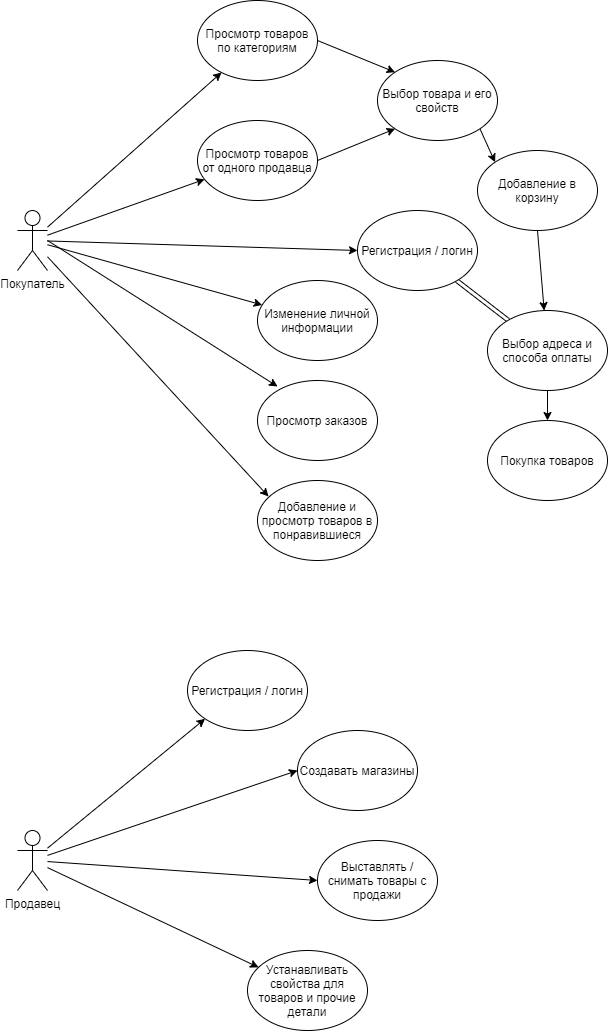

The diagram above was exported from draw.io. Its source (the exported page's mxGraphModel, read from the mxfile embedded in the PNG):
<mxGraphModel dx="1374" dy="765" grid="1" gridSize="10" guides="1" tooltips="1" connect="1" arrows="1" fold="1" page="1" pageScale="1" pageWidth="850" pageHeight="1100" background="#ffffff" math="0" shadow="0">
  <root>
    <mxCell id="0" />
    <mxCell id="1" parent="0" />
    <mxCell id="_ZW5mnIiuE5uIfTJkgEU-9" style="edgeStyle=none;rounded=0;orthogonalLoop=1;jettySize=auto;html=1;" edge="1" parent="1" source="_ZW5mnIiuE5uIfTJkgEU-1" target="_ZW5mnIiuE5uIfTJkgEU-2">
      <mxGeometry relative="1" as="geometry" />
    </mxCell>
    <mxCell id="_ZW5mnIiuE5uIfTJkgEU-10" style="edgeStyle=none;rounded=0;orthogonalLoop=1;jettySize=auto;html=1;" edge="1" parent="1" source="_ZW5mnIiuE5uIfTJkgEU-1" target="_ZW5mnIiuE5uIfTJkgEU-3">
      <mxGeometry relative="1" as="geometry" />
    </mxCell>
    <mxCell id="_ZW5mnIiuE5uIfTJkgEU-17" style="edgeStyle=none;rounded=0;orthogonalLoop=1;jettySize=auto;html=1;" edge="1" parent="1" source="_ZW5mnIiuE5uIfTJkgEU-1" target="_ZW5mnIiuE5uIfTJkgEU-7">
      <mxGeometry relative="1" as="geometry" />
    </mxCell>
    <mxCell id="_ZW5mnIiuE5uIfTJkgEU-19" style="edgeStyle=none;rounded=0;orthogonalLoop=1;jettySize=auto;html=1;entryX=0;entryY=0.5;entryDx=0;entryDy=0;" edge="1" parent="1" source="_ZW5mnIiuE5uIfTJkgEU-1" target="_ZW5mnIiuE5uIfTJkgEU-5">
      <mxGeometry relative="1" as="geometry" />
    </mxCell>
    <mxCell id="_ZW5mnIiuE5uIfTJkgEU-30" style="edgeStyle=none;rounded=0;orthogonalLoop=1;jettySize=auto;html=1;entryX=0.092;entryY=0.2;entryDx=0;entryDy=0;entryPerimeter=0;" edge="1" parent="1" source="_ZW5mnIiuE5uIfTJkgEU-1" target="_ZW5mnIiuE5uIfTJkgEU-24">
      <mxGeometry relative="1" as="geometry" />
    </mxCell>
    <mxCell id="_ZW5mnIiuE5uIfTJkgEU-1" value="Покупатель" style="shape=umlActor;verticalLabelPosition=bottom;verticalAlign=top;html=1;outlineConnect=0;" vertex="1" parent="1">
      <mxGeometry x="110" y="320" width="30" height="60" as="geometry" />
    </mxCell>
    <mxCell id="_ZW5mnIiuE5uIfTJkgEU-11" style="edgeStyle=none;rounded=0;orthogonalLoop=1;jettySize=auto;html=1;exitX=1;exitY=1;exitDx=0;exitDy=0;entryX=0;entryY=0;entryDx=0;entryDy=0;" edge="1" parent="1" source="_ZW5mnIiuE5uIfTJkgEU-15" target="_ZW5mnIiuE5uIfTJkgEU-6">
      <mxGeometry relative="1" as="geometry" />
    </mxCell>
    <mxCell id="_ZW5mnIiuE5uIfTJkgEU-2" value="Просмотр товаров по категориям" style="ellipse;whiteSpace=wrap;html=1;" vertex="1" parent="1">
      <mxGeometry x="290" y="110" width="120" height="80" as="geometry" />
    </mxCell>
    <mxCell id="_ZW5mnIiuE5uIfTJkgEU-12" style="edgeStyle=none;rounded=0;orthogonalLoop=1;jettySize=auto;html=1;exitX=1;exitY=0.5;exitDx=0;exitDy=0;entryX=0;entryY=1;entryDx=0;entryDy=0;" edge="1" parent="1" source="_ZW5mnIiuE5uIfTJkgEU-3" target="_ZW5mnIiuE5uIfTJkgEU-15">
      <mxGeometry relative="1" as="geometry" />
    </mxCell>
    <mxCell id="_ZW5mnIiuE5uIfTJkgEU-3" value="Просмотр товаров от одного продавца" style="ellipse;whiteSpace=wrap;html=1;" vertex="1" parent="1">
      <mxGeometry x="290" y="230" width="120" height="80" as="geometry" />
    </mxCell>
    <mxCell id="_ZW5mnIiuE5uIfTJkgEU-4" value="Покупка товаров" style="ellipse;whiteSpace=wrap;html=1;" vertex="1" parent="1">
      <mxGeometry x="580" y="530" width="120" height="80" as="geometry" />
    </mxCell>
    <mxCell id="_ZW5mnIiuE5uIfTJkgEU-28" style="edgeStyle=none;shape=link;rounded=0;orthogonalLoop=1;jettySize=auto;html=1;" edge="1" parent="1" source="_ZW5mnIiuE5uIfTJkgEU-5" target="_ZW5mnIiuE5uIfTJkgEU-25">
      <mxGeometry relative="1" as="geometry" />
    </mxCell>
    <mxCell id="_ZW5mnIiuE5uIfTJkgEU-5" value="Регистрация / логин" style="ellipse;whiteSpace=wrap;html=1;" vertex="1" parent="1">
      <mxGeometry x="450" y="320" width="120" height="80" as="geometry" />
    </mxCell>
    <mxCell id="_ZW5mnIiuE5uIfTJkgEU-27" style="edgeStyle=none;rounded=0;orthogonalLoop=1;jettySize=auto;html=1;exitX=0.5;exitY=1;exitDx=0;exitDy=0;" edge="1" parent="1" source="_ZW5mnIiuE5uIfTJkgEU-6" target="_ZW5mnIiuE5uIfTJkgEU-25">
      <mxGeometry relative="1" as="geometry" />
    </mxCell>
    <mxCell id="_ZW5mnIiuE5uIfTJkgEU-6" value="Добавление в корзину" style="ellipse;whiteSpace=wrap;html=1;" vertex="1" parent="1">
      <mxGeometry x="570" y="260" width="120" height="80" as="geometry" />
    </mxCell>
    <mxCell id="_ZW5mnIiuE5uIfTJkgEU-23" style="edgeStyle=none;rounded=0;orthogonalLoop=1;jettySize=auto;html=1;entryX=0.167;entryY=0.075;entryDx=0;entryDy=0;entryPerimeter=0;" edge="1" parent="1" target="_ZW5mnIiuE5uIfTJkgEU-21">
      <mxGeometry relative="1" as="geometry">
        <mxPoint x="140" y="350" as="sourcePoint" />
      </mxGeometry>
    </mxCell>
    <mxCell id="_ZW5mnIiuE5uIfTJkgEU-7" value="Изменение личной информации" style="ellipse;whiteSpace=wrap;html=1;" vertex="1" parent="1">
      <mxGeometry x="350" y="390" width="120" height="80" as="geometry" />
    </mxCell>
    <mxCell id="_ZW5mnIiuE5uIfTJkgEU-15" value="Выбор товара и его свойств" style="ellipse;whiteSpace=wrap;html=1;" vertex="1" parent="1">
      <mxGeometry x="470" y="170" width="120" height="80" as="geometry" />
    </mxCell>
    <mxCell id="_ZW5mnIiuE5uIfTJkgEU-16" style="edgeStyle=none;rounded=0;orthogonalLoop=1;jettySize=auto;html=1;exitX=1;exitY=0.5;exitDx=0;exitDy=0;entryX=0;entryY=0;entryDx=0;entryDy=0;" edge="1" parent="1" source="_ZW5mnIiuE5uIfTJkgEU-2" target="_ZW5mnIiuE5uIfTJkgEU-15">
      <mxGeometry relative="1" as="geometry">
        <mxPoint x="410" y="150" as="sourcePoint" />
        <mxPoint x="577.5735931288073" y="251.7157287525381" as="targetPoint" />
      </mxGeometry>
    </mxCell>
    <mxCell id="_ZW5mnIiuE5uIfTJkgEU-21" value="Просмотр заказов" style="ellipse;whiteSpace=wrap;html=1;" vertex="1" parent="1">
      <mxGeometry x="350" y="490" width="120" height="80" as="geometry" />
    </mxCell>
    <mxCell id="_ZW5mnIiuE5uIfTJkgEU-24" value="Добавление и просмотр&amp;nbsp;товаров в понравившиеся" style="ellipse;whiteSpace=wrap;html=1;" vertex="1" parent="1">
      <mxGeometry x="350" y="590" width="120" height="80" as="geometry" />
    </mxCell>
    <mxCell id="_ZW5mnIiuE5uIfTJkgEU-29" style="edgeStyle=none;rounded=0;orthogonalLoop=1;jettySize=auto;html=1;" edge="1" parent="1" source="_ZW5mnIiuE5uIfTJkgEU-25" target="_ZW5mnIiuE5uIfTJkgEU-4">
      <mxGeometry relative="1" as="geometry" />
    </mxCell>
    <mxCell id="_ZW5mnIiuE5uIfTJkgEU-25" value="Выбор адреса и способа оплаты" style="ellipse;whiteSpace=wrap;html=1;" vertex="1" parent="1">
      <mxGeometry x="580" y="420" width="120" height="80" as="geometry" />
    </mxCell>
    <mxCell id="_ZW5mnIiuE5uIfTJkgEU-34" style="edgeStyle=none;rounded=0;orthogonalLoop=1;jettySize=auto;html=1;entryX=0;entryY=1;entryDx=0;entryDy=0;" edge="1" parent="1" source="_ZW5mnIiuE5uIfTJkgEU-31" target="_ZW5mnIiuE5uIfTJkgEU-32">
      <mxGeometry relative="1" as="geometry" />
    </mxCell>
    <mxCell id="_ZW5mnIiuE5uIfTJkgEU-38" style="edgeStyle=none;rounded=0;orthogonalLoop=1;jettySize=auto;html=1;entryX=0;entryY=0.5;entryDx=0;entryDy=0;" edge="1" parent="1" source="_ZW5mnIiuE5uIfTJkgEU-31" target="_ZW5mnIiuE5uIfTJkgEU-33">
      <mxGeometry relative="1" as="geometry" />
    </mxCell>
    <mxCell id="_ZW5mnIiuE5uIfTJkgEU-39" style="edgeStyle=none;rounded=0;orthogonalLoop=1;jettySize=auto;html=1;entryX=0;entryY=0.5;entryDx=0;entryDy=0;" edge="1" parent="1" source="_ZW5mnIiuE5uIfTJkgEU-31" target="_ZW5mnIiuE5uIfTJkgEU-35">
      <mxGeometry relative="1" as="geometry" />
    </mxCell>
    <mxCell id="_ZW5mnIiuE5uIfTJkgEU-40" style="edgeStyle=none;rounded=0;orthogonalLoop=1;jettySize=auto;html=1;" edge="1" parent="1" source="_ZW5mnIiuE5uIfTJkgEU-31" target="_ZW5mnIiuE5uIfTJkgEU-36">
      <mxGeometry relative="1" as="geometry" />
    </mxCell>
    <mxCell id="_ZW5mnIiuE5uIfTJkgEU-31" value="Продавец" style="shape=umlActor;verticalLabelPosition=bottom;verticalAlign=top;html=1;outlineConnect=0;" vertex="1" parent="1">
      <mxGeometry x="110" y="940" width="30" height="60" as="geometry" />
    </mxCell>
    <mxCell id="_ZW5mnIiuE5uIfTJkgEU-32" value="Регистрация / логин" style="ellipse;whiteSpace=wrap;html=1;" vertex="1" parent="1">
      <mxGeometry x="280" y="760" width="120" height="80" as="geometry" />
    </mxCell>
    <mxCell id="_ZW5mnIiuE5uIfTJkgEU-33" value="Создавать магазины" style="ellipse;whiteSpace=wrap;html=1;" vertex="1" parent="1">
      <mxGeometry x="390" y="840" width="120" height="80" as="geometry" />
    </mxCell>
    <mxCell id="_ZW5mnIiuE5uIfTJkgEU-35" value="Выставлять / снимать товары с продажи" style="ellipse;whiteSpace=wrap;html=1;" vertex="1" parent="1">
      <mxGeometry x="410" y="950" width="120" height="80" as="geometry" />
    </mxCell>
    <mxCell id="_ZW5mnIiuE5uIfTJkgEU-36" value="Устанавливать свойства для товаров и прочие детали" style="ellipse;whiteSpace=wrap;html=1;" vertex="1" parent="1">
      <mxGeometry x="340" y="1060" width="120" height="80" as="geometry" />
    </mxCell>
  </root>
</mxGraphModel>